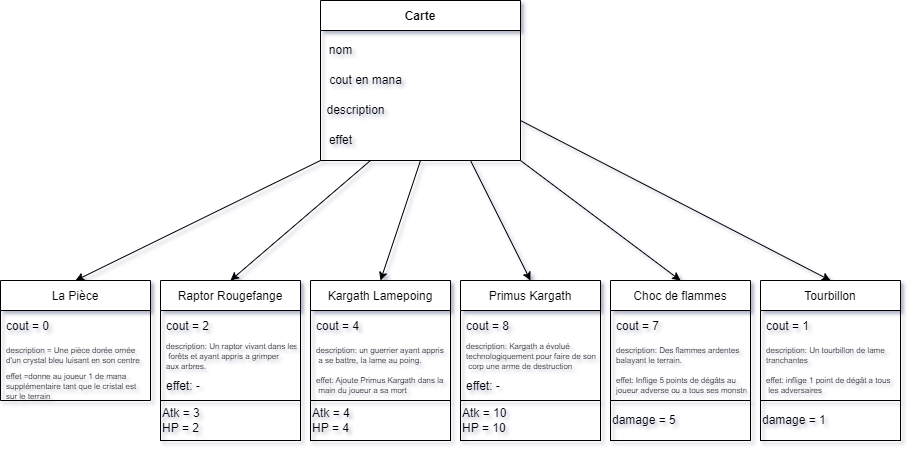

The diagram above was exported from draw.io. Its source (the exported page's mxGraphModel, read from the mxfile embedded in the PNG):
<mxGraphModel dx="1718" dy="614" grid="1" gridSize="10" guides="1" tooltips="1" connect="1" arrows="1" fold="1" page="1" pageScale="1" pageWidth="827" pageHeight="1169" math="0" shadow="0">
  <root>
    <mxCell id="0" />
    <mxCell id="1" parent="0" />
    <mxCell id="Cn-Qu09dWAyqw2R2JQAi-12" style="edgeStyle=none;rounded=0;orthogonalLoop=1;jettySize=auto;html=1;exitX=1;exitY=0.75;exitDx=0;exitDy=0;entryX=0.5;entryY=0;entryDx=0;entryDy=0;" edge="1" parent="1" source="Cn-Qu09dWAyqw2R2JQAi-1" target="Cn-Qu09dWAyqw2R2JQAi-33">
      <mxGeometry relative="1" as="geometry">
        <mxPoint x="570" y="330" as="targetPoint" />
      </mxGeometry>
    </mxCell>
    <mxCell id="Cn-Qu09dWAyqw2R2JQAi-37" style="edgeStyle=none;rounded=0;orthogonalLoop=1;jettySize=auto;html=1;exitX=1;exitY=1;exitDx=0;exitDy=0;entryX=0.5;entryY=0;entryDx=0;entryDy=0;fontSize=8;fontColor=#000000;" edge="1" parent="1" source="Cn-Qu09dWAyqw2R2JQAi-1" target="Cn-Qu09dWAyqw2R2JQAi-29">
      <mxGeometry relative="1" as="geometry" />
    </mxCell>
    <mxCell id="Cn-Qu09dWAyqw2R2JQAi-38" style="edgeStyle=none;rounded=0;orthogonalLoop=1;jettySize=auto;html=1;exitX=0.75;exitY=1;exitDx=0;exitDy=0;entryX=0.5;entryY=0;entryDx=0;entryDy=0;fontSize=8;fontColor=#000000;" edge="1" parent="1" source="Cn-Qu09dWAyqw2R2JQAi-1" target="Cn-Qu09dWAyqw2R2JQAi-17">
      <mxGeometry relative="1" as="geometry" />
    </mxCell>
    <mxCell id="Cn-Qu09dWAyqw2R2JQAi-39" style="edgeStyle=none;rounded=0;orthogonalLoop=1;jettySize=auto;html=1;exitX=0.5;exitY=1;exitDx=0;exitDy=0;entryX=0.5;entryY=0;entryDx=0;entryDy=0;fontSize=8;fontColor=#000000;" edge="1" parent="1" source="Cn-Qu09dWAyqw2R2JQAi-1" target="Cn-Qu09dWAyqw2R2JQAi-25">
      <mxGeometry relative="1" as="geometry" />
    </mxCell>
    <mxCell id="Cn-Qu09dWAyqw2R2JQAi-40" style="edgeStyle=none;rounded=0;orthogonalLoop=1;jettySize=auto;html=1;exitX=0.25;exitY=1;exitDx=0;exitDy=0;entryX=0.5;entryY=0;entryDx=0;entryDy=0;fontSize=8;fontColor=#000000;" edge="1" parent="1" source="Cn-Qu09dWAyqw2R2JQAi-1" target="Cn-Qu09dWAyqw2R2JQAi-21">
      <mxGeometry relative="1" as="geometry" />
    </mxCell>
    <mxCell id="Cn-Qu09dWAyqw2R2JQAi-41" style="edgeStyle=none;rounded=0;orthogonalLoop=1;jettySize=auto;html=1;exitX=0;exitY=1;exitDx=0;exitDy=0;entryX=0.5;entryY=0;entryDx=0;entryDy=0;fontSize=8;fontColor=#000000;" edge="1" parent="1" source="Cn-Qu09dWAyqw2R2JQAi-1" target="Cn-Qu09dWAyqw2R2JQAi-13">
      <mxGeometry relative="1" as="geometry" />
    </mxCell>
    <mxCell id="Cn-Qu09dWAyqw2R2JQAi-1" value="Carte" style="swimlane;startSize=30;" vertex="1" parent="1">
      <mxGeometry x="320" y="80" width="200" height="160" as="geometry" />
    </mxCell>
    <mxCell id="Cn-Qu09dWAyqw2R2JQAi-7" value="nom" style="text;html=1;align=center;verticalAlign=middle;resizable=0;points=[];autosize=1;strokeColor=none;fillColor=none;" vertex="1" parent="Cn-Qu09dWAyqw2R2JQAi-1">
      <mxGeometry y="40" width="40" height="20" as="geometry" />
    </mxCell>
    <mxCell id="Cn-Qu09dWAyqw2R2JQAi-8" value="cout en mana" style="text;html=1;align=center;verticalAlign=middle;resizable=0;points=[];autosize=1;strokeColor=none;fillColor=none;" vertex="1" parent="Cn-Qu09dWAyqw2R2JQAi-1">
      <mxGeometry y="70" width="90" height="20" as="geometry" />
    </mxCell>
    <mxCell id="Cn-Qu09dWAyqw2R2JQAi-9" value="description" style="text;html=1;align=center;verticalAlign=middle;resizable=0;points=[];autosize=1;strokeColor=none;fillColor=none;" vertex="1" parent="Cn-Qu09dWAyqw2R2JQAi-1">
      <mxGeometry y="100" width="70" height="20" as="geometry" />
    </mxCell>
    <mxCell id="Cn-Qu09dWAyqw2R2JQAi-10" value="effet" style="text;html=1;align=center;verticalAlign=middle;resizable=0;points=[];autosize=1;strokeColor=none;fillColor=none;" vertex="1" parent="Cn-Qu09dWAyqw2R2JQAi-1">
      <mxGeometry y="130" width="40" height="20" as="geometry" />
    </mxCell>
    <mxCell id="Cn-Qu09dWAyqw2R2JQAi-13" value="La Pièce" style="swimlane;fontStyle=0;childLayout=stackLayout;horizontal=1;startSize=30;horizontalStack=0;resizeParent=1;resizeParentMax=0;resizeLast=0;collapsible=1;marginBottom=0;" vertex="1" parent="1">
      <mxGeometry y="360" width="150" height="120" as="geometry" />
    </mxCell>
    <mxCell id="Cn-Qu09dWAyqw2R2JQAi-14" value="cout = 0" style="text;strokeColor=none;fillColor=none;align=left;verticalAlign=middle;spacingLeft=4;spacingRight=4;overflow=hidden;points=[[0,0.5],[1,0.5]];portConstraint=eastwest;rotatable=0;" vertex="1" parent="Cn-Qu09dWAyqw2R2JQAi-13">
      <mxGeometry y="30" width="150" height="30" as="geometry" />
    </mxCell>
    <mxCell id="Cn-Qu09dWAyqw2R2JQAi-15" value="description = Une pièce dorée ornée &#10;d'un crystal bleu luisant en son centre" style="text;strokeColor=none;fillColor=none;align=left;verticalAlign=middle;spacingLeft=4;spacingRight=4;overflow=hidden;points=[[0,0.5],[1,0.5]];portConstraint=eastwest;rotatable=0;fontSize=8;fontColor=#000000;" vertex="1" parent="Cn-Qu09dWAyqw2R2JQAi-13">
      <mxGeometry y="60" width="150" height="30" as="geometry" />
    </mxCell>
    <mxCell id="Cn-Qu09dWAyqw2R2JQAi-16" value="effet =donne au joueur 1 de mana &#10;supplémentaire tant que le cristal est &#10;sur le terrain" style="text;strokeColor=none;fillColor=none;align=left;verticalAlign=middle;spacingLeft=4;spacingRight=4;overflow=hidden;points=[[0,0.5],[1,0.5]];portConstraint=eastwest;rotatable=0;fontSize=8;" vertex="1" parent="Cn-Qu09dWAyqw2R2JQAi-13">
      <mxGeometry y="90" width="150" height="30" as="geometry" />
    </mxCell>
    <mxCell id="Cn-Qu09dWAyqw2R2JQAi-17" value="Primus Kargath" style="swimlane;fontStyle=0;childLayout=stackLayout;horizontal=1;startSize=30;horizontalStack=0;resizeParent=1;resizeParentMax=0;resizeLast=0;collapsible=1;marginBottom=0;" vertex="1" parent="1">
      <mxGeometry x="460" y="360" width="140" height="120" as="geometry" />
    </mxCell>
    <mxCell id="Cn-Qu09dWAyqw2R2JQAi-18" value="cout = 8" style="text;strokeColor=none;fillColor=none;align=left;verticalAlign=middle;spacingLeft=4;spacingRight=4;overflow=hidden;points=[[0,0.5],[1,0.5]];portConstraint=eastwest;rotatable=0;" vertex="1" parent="Cn-Qu09dWAyqw2R2JQAi-17">
      <mxGeometry y="30" width="140" height="30" as="geometry" />
    </mxCell>
    <mxCell id="Cn-Qu09dWAyqw2R2JQAi-19" value="description: Kargath a évolué &#10;technologiquement pour faire de son&#10; corp une arme de destruction &#10;massive." style="text;strokeColor=none;fillColor=none;align=left;verticalAlign=middle;spacingLeft=4;spacingRight=4;overflow=hidden;points=[[0,0.5],[1,0.5]];portConstraint=eastwest;rotatable=0;fontSize=8;" vertex="1" parent="Cn-Qu09dWAyqw2R2JQAi-17">
      <mxGeometry y="60" width="140" height="30" as="geometry" />
    </mxCell>
    <mxCell id="Cn-Qu09dWAyqw2R2JQAi-20" value="effet: -" style="text;strokeColor=none;fillColor=none;align=left;verticalAlign=middle;spacingLeft=4;spacingRight=4;overflow=hidden;points=[[0,0.5],[1,0.5]];portConstraint=eastwest;rotatable=0;" vertex="1" parent="Cn-Qu09dWAyqw2R2JQAi-17">
      <mxGeometry y="90" width="140" height="30" as="geometry" />
    </mxCell>
    <mxCell id="Cn-Qu09dWAyqw2R2JQAi-21" value="Raptor Rougefange" style="swimlane;fontStyle=0;childLayout=stackLayout;horizontal=1;startSize=30;horizontalStack=0;resizeParent=1;resizeParentMax=0;resizeLast=0;collapsible=1;marginBottom=0;" vertex="1" parent="1">
      <mxGeometry x="160" y="360" width="140" height="160" as="geometry" />
    </mxCell>
    <mxCell id="Cn-Qu09dWAyqw2R2JQAi-22" value="cout = 2" style="text;strokeColor=none;fillColor=none;align=left;verticalAlign=middle;spacingLeft=4;spacingRight=4;overflow=hidden;points=[[0,0.5],[1,0.5]];portConstraint=eastwest;rotatable=0;" vertex="1" parent="Cn-Qu09dWAyqw2R2JQAi-21">
      <mxGeometry y="30" width="140" height="30" as="geometry" />
    </mxCell>
    <mxCell id="Cn-Qu09dWAyqw2R2JQAi-23" value="description: Un raptor vivant dans les&#10; forêts et ayant appris a grimper &#10;aux arbres." style="text;strokeColor=none;fillColor=none;align=left;verticalAlign=middle;spacingLeft=4;spacingRight=4;overflow=hidden;points=[[0,0.5],[1,0.5]];portConstraint=eastwest;rotatable=0;fontSize=8;" vertex="1" parent="Cn-Qu09dWAyqw2R2JQAi-21">
      <mxGeometry y="60" width="140" height="30" as="geometry" />
    </mxCell>
    <mxCell id="Cn-Qu09dWAyqw2R2JQAi-24" value="effet: -" style="text;strokeColor=none;fillColor=none;align=left;verticalAlign=middle;spacingLeft=4;spacingRight=4;overflow=hidden;points=[[0,0.5],[1,0.5]];portConstraint=eastwest;rotatable=0;" vertex="1" parent="Cn-Qu09dWAyqw2R2JQAi-21">
      <mxGeometry y="90" width="140" height="30" as="geometry" />
    </mxCell>
    <mxCell id="Cn-Qu09dWAyqw2R2JQAi-42" value="&lt;font style=&quot;font-size: 12px;&quot;&gt;Atk = 3&lt;br&gt;&lt;/font&gt;&lt;div style=&quot;font-size: 12px;&quot;&gt;&lt;span style=&quot;background-color: initial;&quot;&gt;&lt;font style=&quot;font-size: 12px;&quot;&gt;HP = 2&lt;/font&gt;&lt;/span&gt;&lt;/div&gt;" style="rounded=0;whiteSpace=wrap;html=1;fontSize=8;fontColor=#000000;fillColor=none;align=left;" vertex="1" parent="Cn-Qu09dWAyqw2R2JQAi-21">
      <mxGeometry y="120" width="140" height="40" as="geometry" />
    </mxCell>
    <mxCell id="Cn-Qu09dWAyqw2R2JQAi-25" value="Kargath Lamepoing" style="swimlane;fontStyle=0;childLayout=stackLayout;horizontal=1;startSize=30;horizontalStack=0;resizeParent=1;resizeParentMax=0;resizeLast=0;collapsible=1;marginBottom=0;" vertex="1" parent="1">
      <mxGeometry x="310" y="360" width="140" height="120" as="geometry" />
    </mxCell>
    <mxCell id="Cn-Qu09dWAyqw2R2JQAi-26" value="cout = 4" style="text;strokeColor=none;fillColor=none;align=left;verticalAlign=middle;spacingLeft=4;spacingRight=4;overflow=hidden;points=[[0,0.5],[1,0.5]];portConstraint=eastwest;rotatable=0;" vertex="1" parent="Cn-Qu09dWAyqw2R2JQAi-25">
      <mxGeometry y="30" width="140" height="30" as="geometry" />
    </mxCell>
    <mxCell id="Cn-Qu09dWAyqw2R2JQAi-27" value="description: un guerrier ayant appris&#10; a se battre, la lame au poing." style="text;strokeColor=none;fillColor=none;align=left;verticalAlign=middle;spacingLeft=4;spacingRight=4;overflow=hidden;points=[[0,0.5],[1,0.5]];portConstraint=eastwest;rotatable=0;fontSize=8;" vertex="1" parent="Cn-Qu09dWAyqw2R2JQAi-25">
      <mxGeometry y="60" width="140" height="30" as="geometry" />
    </mxCell>
    <mxCell id="Cn-Qu09dWAyqw2R2JQAi-28" value="effet: Ajoute Primus Kargath dans la&#10; main du joueur a sa mort" style="text;strokeColor=none;fillColor=none;align=left;verticalAlign=middle;spacingLeft=4;spacingRight=4;overflow=hidden;points=[[0,0.5],[1,0.5]];portConstraint=eastwest;rotatable=0;fontSize=8;" vertex="1" parent="Cn-Qu09dWAyqw2R2JQAi-25">
      <mxGeometry y="90" width="140" height="30" as="geometry" />
    </mxCell>
    <mxCell id="Cn-Qu09dWAyqw2R2JQAi-29" value="Choc de flammes" style="swimlane;fontStyle=0;childLayout=stackLayout;horizontal=1;startSize=30;horizontalStack=0;resizeParent=1;resizeParentMax=0;resizeLast=0;collapsible=1;marginBottom=0;" vertex="1" parent="1">
      <mxGeometry x="610" y="360" width="140" height="120" as="geometry" />
    </mxCell>
    <mxCell id="Cn-Qu09dWAyqw2R2JQAi-30" value="cout = 7" style="text;strokeColor=none;fillColor=none;align=left;verticalAlign=middle;spacingLeft=4;spacingRight=4;overflow=hidden;points=[[0,0.5],[1,0.5]];portConstraint=eastwest;rotatable=0;" vertex="1" parent="Cn-Qu09dWAyqw2R2JQAi-29">
      <mxGeometry y="30" width="140" height="30" as="geometry" />
    </mxCell>
    <mxCell id="Cn-Qu09dWAyqw2R2JQAi-31" value="description: Des flammes ardentes &#10;balayant le terrain." style="text;strokeColor=none;fillColor=none;align=left;verticalAlign=middle;spacingLeft=4;spacingRight=4;overflow=hidden;points=[[0,0.5],[1,0.5]];portConstraint=eastwest;rotatable=0;fontSize=8;" vertex="1" parent="Cn-Qu09dWAyqw2R2JQAi-29">
      <mxGeometry y="60" width="140" height="30" as="geometry" />
    </mxCell>
    <mxCell id="Cn-Qu09dWAyqw2R2JQAi-32" value="effet: Inflige 5 points de dégâts au &#10;joueur adverse ou a tous ses monstre" style="text;strokeColor=none;fillColor=none;align=left;verticalAlign=middle;spacingLeft=4;spacingRight=4;overflow=hidden;points=[[0,0.5],[1,0.5]];portConstraint=eastwest;rotatable=0;fontSize=8;" vertex="1" parent="Cn-Qu09dWAyqw2R2JQAi-29">
      <mxGeometry y="90" width="140" height="30" as="geometry" />
    </mxCell>
    <mxCell id="Cn-Qu09dWAyqw2R2JQAi-33" value="Tourbillon" style="swimlane;fontStyle=0;childLayout=stackLayout;horizontal=1;startSize=30;horizontalStack=0;resizeParent=1;resizeParentMax=0;resizeLast=0;collapsible=1;marginBottom=0;" vertex="1" parent="1">
      <mxGeometry x="760" y="360" width="140" height="120" as="geometry" />
    </mxCell>
    <mxCell id="Cn-Qu09dWAyqw2R2JQAi-34" value="cout = 1" style="text;strokeColor=none;fillColor=none;align=left;verticalAlign=middle;spacingLeft=4;spacingRight=4;overflow=hidden;points=[[0,0.5],[1,0.5]];portConstraint=eastwest;rotatable=0;" vertex="1" parent="Cn-Qu09dWAyqw2R2JQAi-33">
      <mxGeometry y="30" width="140" height="30" as="geometry" />
    </mxCell>
    <mxCell id="Cn-Qu09dWAyqw2R2JQAi-35" value="description: Un tourbillon de lame &#10;tranchantes" style="text;strokeColor=none;fillColor=none;align=left;verticalAlign=middle;spacingLeft=4;spacingRight=4;overflow=hidden;points=[[0,0.5],[1,0.5]];portConstraint=eastwest;rotatable=0;fontSize=8;" vertex="1" parent="Cn-Qu09dWAyqw2R2JQAi-33">
      <mxGeometry y="60" width="140" height="30" as="geometry" />
    </mxCell>
    <mxCell id="Cn-Qu09dWAyqw2R2JQAi-36" value="effet: inflige 1 point de dégât a tous&#10; les adversaires" style="text;strokeColor=none;fillColor=none;align=left;verticalAlign=middle;spacingLeft=4;spacingRight=4;overflow=hidden;points=[[0,0.5],[1,0.5]];portConstraint=eastwest;rotatable=0;fontSize=8;" vertex="1" parent="Cn-Qu09dWAyqw2R2JQAi-33">
      <mxGeometry y="90" width="140" height="30" as="geometry" />
    </mxCell>
    <mxCell id="Cn-Qu09dWAyqw2R2JQAi-43" value="&lt;font style=&quot;font-size: 12px;&quot;&gt;Atk = 10&lt;br&gt;&lt;/font&gt;&lt;div style=&quot;font-size: 12px;&quot;&gt;&lt;span style=&quot;background-color: initial;&quot;&gt;HP = 10&lt;/span&gt;&lt;/div&gt;" style="rounded=0;whiteSpace=wrap;html=1;fontSize=8;fontColor=#000000;fillColor=none;align=left;" vertex="1" parent="1">
      <mxGeometry x="460" y="480" width="140" height="40" as="geometry" />
    </mxCell>
    <mxCell id="Cn-Qu09dWAyqw2R2JQAi-44" value="&lt;font style=&quot;font-size: 12px;&quot;&gt;Atk = 4&lt;br&gt;&lt;/font&gt;&lt;div style=&quot;font-size: 12px;&quot;&gt;&lt;span style=&quot;background-color: initial;&quot;&gt;HP = 4&lt;/span&gt;&lt;/div&gt;" style="rounded=0;whiteSpace=wrap;html=1;fontSize=8;fontColor=#000000;fillColor=none;align=left;" vertex="1" parent="1">
      <mxGeometry x="310" y="480" width="140" height="40" as="geometry" />
    </mxCell>
    <mxCell id="Cn-Qu09dWAyqw2R2JQAi-59" value="&lt;span style=&quot;font-size: 12px;&quot;&gt;damage = 5&lt;/span&gt;" style="rounded=0;whiteSpace=wrap;html=1;fontSize=8;fontColor=#000000;fillColor=none;align=left;" vertex="1" parent="1">
      <mxGeometry x="610" y="480" width="140" height="40" as="geometry" />
    </mxCell>
    <mxCell id="Cn-Qu09dWAyqw2R2JQAi-60" value="&lt;span style=&quot;font-size: 12px;&quot;&gt;damage = 1&lt;/span&gt;" style="rounded=0;whiteSpace=wrap;html=1;fontSize=8;fontColor=#000000;fillColor=none;align=left;" vertex="1" parent="1">
      <mxGeometry x="760" y="480" width="140" height="40" as="geometry" />
    </mxCell>
  </root>
</mxGraphModel>